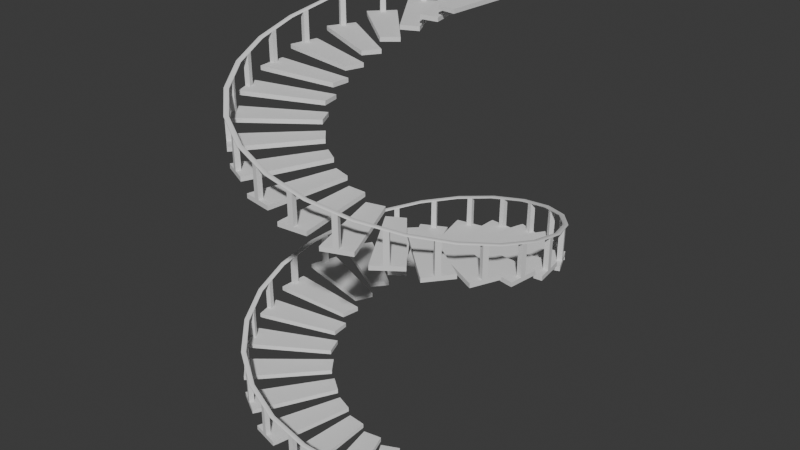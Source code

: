 # Source: Stairs.blend  (saved by Blender 4.3.34; exported with 4.5.12 LTS)
import bpy
from mathutils import Matrix  # noqa: F401  (used for matrix-valued properties, if any)

bpy.ops.wm.read_factory_settings(use_empty=True)
scene = bpy.context.scene
scene.name = 'Scene'

# ---- collections
col_collection = bpy.data.collections.new('Collection'); scene.collection.children.link(col_collection)

# ---- node groups
ng_smooth_by_angle = bpy.data.node_groups.new('Smooth by Angle', 'GeometryNodeTree')
_s = ng_smooth_by_angle.interface.new_socket(name='Mesh', in_out='OUTPUT', socket_type='NodeSocketGeometry')
_s = ng_smooth_by_angle.interface.new_socket(name='Mesh', in_out='INPUT', socket_type='NodeSocketGeometry')
_s = ng_smooth_by_angle.interface.new_socket(name='Angle', in_out='INPUT', socket_type='NodeSocketFloat')
_s.subtype = 'ANGLE'
_s.default_value = 0.5236
_s.min_value = 0.0
_s.max_value = 3.142
_s.description = 'Maximum face angle for smooth edges'
_s = ng_smooth_by_angle.interface.new_socket(name='Ignore Sharpness', in_out='INPUT', socket_type='NodeSocketBool')
_s.force_non_field = True
ng_smooth_by_angle.description = 'Set the sharpness of mesh edges based on the angle between the neighboring faces'
ng_smooth_by_angle.is_modifier = True
_N = ng_smooth_by_angle.nodes; _L = ng_smooth_by_angle.links
n0 = _N.new('GeometryNodeSetShadeSmooth'); n0.name = 'Set Shade Smooth'; n0.location = (120, -80)
n0.domain = 'EDGE'
n1 = _N.new('GeometryNodeSetShadeSmooth'); n1.name = 'Set Shade Smooth.001'; n1.location = (300, -80)
n2 = _N.new('NodeGroupOutput'); n2.name = 'Group Output'; n2.location = (480, -80)
n3 = _N.new('GeometryNodeInputMeshEdgeAngle'); n3.name = 'Edge Angle'; n3.location = (-440, -240)
n4 = _N.new('NodeGroupInput'); n4.name = 'Group Input'; n4.location = (-80, -80)
n5 = _N.new('GeometryNodeInputEdgeSmooth'); n5.name = 'Is Edge Smooth'; n5.location = (-260, -120)
n6 = _N.new('GeometryNodeInputShadeSmooth'); n6.name = 'Is Shade Smooth'; n6.location = (-440, -397)
n7 = _N.new('FunctionNodeCompare'); n7.name = 'Compare'; n7.location = (-260, -260)
n7.operation = 'LESS_EQUAL'
n7.inputs[6].default_value = (0.0, 0.0, 0.0, 0.0)
n7.inputs[7].default_value = (0.0, 0.0, 0.0, 0.0)
n8 = _N.new('FunctionNodeBooleanMath'); n8.name = 'Boolean Math.001'; n8.location = (-80, -260)
n9 = _N.new('NodeGroupInput'); n9.name = 'Group Input.001'; n9.location = (-440, -329)
n10 = _N.new('NodeGroupInput'); n10.name = 'Group Input.002'; n10.location = (-259, -189)
n11 = _N.new('FunctionNodeBooleanMath'); n11.name = 'Boolean Math'; n11.location = (-80, -149)
n11.operation = 'OR'
n12 = _N.new('FunctionNodeBooleanMath'); n12.name = 'Boolean Math.002'; n12.location = (-260, -380)
n12.operation = 'OR'
n13 = _N.new('NodeGroupInput'); n13.name = 'Group Input.003'; n13.location = (-440, -460)
_L.new(n3.outputs[0], n7.inputs[0])
_L.new(n1.outputs[0], n2.inputs[0])
_L.new(n9.outputs[1], n7.inputs[1])
_L.new(n7.outputs[0], n8.inputs[0])
_L.new(n4.outputs[0], n0.inputs[0])
_L.new(n0.outputs[0], n1.inputs[0])
_L.new(n8.outputs[0], n0.inputs[2])
_L.new(n10.outputs[2], n11.inputs[1])
_L.new(n5.outputs[0], n11.inputs[0])
_L.new(n11.outputs[0], n0.inputs[1])
_L.new(n13.outputs[2], n12.inputs[1])
_L.new(n6.outputs[0], n12.inputs[0])
_L.new(n12.outputs[0], n8.inputs[1])
n2.is_active_output = True

# ---- world
world_world = bpy.data.worlds.new('World'); scene.world = world_world
world_world.use_nodes = True; world_world.node_tree.nodes.clear()
_N = world_world.node_tree.nodes; _L = world_world.node_tree.links
n0 = _N.new('ShaderNodeOutputWorld'); n0.name = 'World Output'; n0.location = (300, 300)
n1 = _N.new('ShaderNodeBackground'); n1.name = 'Background'; n1.location = (10, 300)
n1.inputs[0].default_value = (0.05088, 0.05088, 0.05088, 1.0)
_L.new(n1.outputs[0], n0.inputs[0])
n0.is_active_output = True
world_world.color = (0.05088, 0.05088, 0.05088)
world_world.sun_shadow_jitter_overblur = 0.0

# ---- meshes
me_circle = bpy.data.meshes.new('Circle')
me_circle.from_pydata([(0.8315, -0.5556, 0.0), (0.9239, -0.3827, 0.0), (0.3496, -0.2478, 0.0), (0.4198, -0.1467, 0.0), (0.9239, -0.3827, 0.02856), (0.8315, -0.5556, 0.02856), (0.4198, -0.1467, 0.02856), (0.3496, -0.2478, 0.02856), (0.8042, -0.5399, 0.0), (0.8954, -0.3676, 0.0), (0.8042, -0.5399, 0.02856), (0.8954, -0.3676, 0.02856), (0.9267, -0.3895, 0.2055), (0.7899, -0.6235, 0.2759), (0.7662, -0.6016, 0.2728), (0.899, -0.3733, 0.2033), (0.927, -0.3889, 0.208), (0.9229, -0.385, 0.2127), (0.926, -0.3872, 0.2114), (0.7867, -0.618, 0.2829), (0.7902, -0.6229, 0.2784), (0.7893, -0.6209, 0.2818), (0.7664, -0.601, 0.2754), (0.7707, -0.6033, 0.2809), (0.7678, -0.6011, 0.279), (0.904, -0.374, 0.2112), (0.8992, -0.3726, 0.2059), (0.9008, -0.3725, 0.2095), (0.867, -0.489, 0.0), (0.3766, -0.2089, 0.0), (0.867, -0.489, 0.02856), (0.3766, -0.2089, 0.02856), (0.8393, -0.4736, 0.02856), (0.8393, -0.4736, 0.0), (0.8558, -0.4423, 0.02856), (0.8838, -0.4577, 0.0), (0.3893, -0.1905, 0.0), (0.8838, -0.4577, 0.02856), (0.3893, -0.1905, 0.02856), (0.8558, -0.4423, 0.0), (0.8853, -0.4603, 0.2259), (0.8678, -0.49, 0.2347), (0.8405, -0.4737, 0.2331), (0.8578, -0.4441, 0.2244)], [], [(33, 29, 2, 8), (32, 10, 7, 31), (9, 1, 4, 11), (36, 3, 6, 38), (8, 2, 7, 10), (28, 0, 5, 30), (0, 8, 10, 5), (3, 9, 11, 6), (30, 5, 10, 32), (28, 33, 8, 0), (12, 15, 14, 13), (15, 12, 16, 18, 17, 25, 27, 26), (13, 14, 22, 24, 23, 19, 21, 20), (17, 19, 23, 25), (14, 15, 26, 22), (16, 20, 21, 18), (18, 21, 19, 17), (22, 26, 27, 24), (24, 27, 25, 23), (12, 13, 20, 16), (35, 39, 33, 28), (30, 32, 42, 41), (35, 28, 30, 37), (2, 29, 31, 7), (34, 32, 31, 38), (39, 36, 29, 33), (9, 3, 36, 39), (11, 34, 38, 6), (1, 35, 37, 4), (4, 37, 34, 11), (1, 9, 39, 35), (29, 36, 38, 31), (40, 41, 42, 43), (32, 34, 43, 42), (34, 37, 40, 43), (37, 30, 41, 40)])
me_circle.polygons.foreach_set('use_smooth', [True] * 36)
_uv = me_circle.uv_layers.new(name='UVMap')
_uv.uv.foreach_set('vector', [0.526, 0.06631, 0.4785, 0.9968, 0.3957, 0.9998, 0.3953, 0.05579, 0.2152, 0.06629, 0.3459, 0.05578, 0.3457, 0.9998, 0.2629, 0.9968, 0.7349, 0.08407, 0.7404, 0.02791, 0.7906, 0.03337, 0.7844, 0.09014, 0.782, 0.4829, 0.782, 0.5762, 0.7321, 0.5762, 0.7321, 0.4829, 0.3953, 0.05579, 0.3957, 0.9998, 0.3457, 0.9998, 0.3459, 0.05578, 0.003248, 0.7083, 0.003248, 0.5764, 0.05316, 0.5764, 0.05316, 0.7083, 0.3964, 0.0006673, 0.3953, 0.05579, 0.3459, 0.05578, 0.3449, 0.0006475, 0.6107, 0.992, 0.7349, 0.08407, 0.7844, 0.09014, 0.6602, 0.9988, 0.2121, 0.01032, 0.3449, 0.0006475, 0.3459, 0.05578, 0.2152, 0.06629, 0.5293, 0.01053, 0.526, 0.06631, 0.3953, 0.05579, 0.3964, 0.0006673, 0.7858, 0.09019, 0.8422, 0.08905, 0.8425, 0.5665, 0.7874, 0.5796, 0.01886, 0.2145, 0.01886, 0.2709, 0.01423, 0.271, 0.007842, 0.2684, 0.005195, 0.262, 0.005195, 0.2237, 0.007842, 0.2173, 0.01423, 0.2145, 0.001766, 0.2161, 0.001766, 0.1594, 0.006397, 0.1593, 0.01279, 0.162, 0.01543, 0.1685, 0.01543, 0.2066, 0.01279, 0.2132, 0.006397, 0.216, 0.8991, 0.08998, 0.898, 0.5775, 0.8609, 0.5686, 0.8608, 0.08924, 0.8425, 0.5665, 0.8422, 0.08905, 0.8469, 0.08905, 0.8471, 0.5665, 0.9129, 0.09017, 0.9119, 0.5796, 0.9049, 0.579, 0.906, 0.0901, 0.906, 0.0901, 0.9049, 0.579, 0.898, 0.5775, 0.8991, 0.08998, 0.8471, 0.5665, 0.8469, 0.08905, 0.8538, 0.08911, 0.854, 0.5671, 0.854, 0.5671, 0.8538, 0.08911, 0.8608, 0.08924, 0.8609, 0.5686, 0.9175, 0.09019, 0.9165, 0.5796, 0.9119, 0.5796, 0.9129, 0.09017, 0.5916, 0.01555, 0.5876, 0.07145, 0.526, 0.06631, 0.5293, 0.01053, 0.7804, 0.5846, 0.8359, 0.5843, 0.8354, 0.9419, 0.7799, 0.9449, 0.2058, 0.001303, 0.2058, 0.06345, 0.1559, 0.06345, 0.1559, 0.001303, 0.05145, 0.7112, 0.05145, 0.794, 0.001533, 0.794, 0.001533, 0.7112, 0.1537, 0.0715, 0.2152, 0.06629, 0.2629, 0.9968, 0.2239, 0.9954, 0.5876, 0.07145, 0.5175, 0.9954, 0.4785, 0.9968, 0.526, 0.06631, 0.7349, 0.08407, 0.6107, 0.992, 0.5175, 0.9954, 0.5876, 0.07145, 0.006384, 0.08394, 0.1537, 0.0715, 0.2239, 0.9954, 0.1307, 0.992, 0.05145, 0.4259, 0.05145, 0.5745, 0.001533, 0.5745, 0.001533, 0.4259, 0.001655, 0.02773, 0.1498, 0.01585, 0.1537, 0.0715, 0.006384, 0.08394, 0.7404, 0.02791, 0.7349, 0.08407, 0.5876, 0.07145, 0.5916, 0.01555, 0.0004179, 0.3342, 0.03944, 0.3342, 0.03944, 0.3841, 0.0004179, 0.3841, 0.8489, 0.001303, 0.8489, 0.06345, 0.7934, 0.0625, 0.7931, 0.0006979, 0.8359, 0.5843, 0.8977, 0.5845, 0.8953, 0.9268, 0.8354, 0.9419, 0.8977, 0.5845, 0.9535, 0.5857, 0.951, 0.9307, 0.8953, 0.9268, 0.7183, 0.5843, 0.7804, 0.5846, 0.7799, 0.9449, 0.7198, 0.9294])
me_circle.update()

# ---- objects
ob_stairs = bpy.data.objects.new('Stairs', me_circle)
ob_empty = bpy.data.objects.new('Empty', None)

# ---- transforms, parenting, visibility, modifiers, constraints
ob_stairs.location = (0.0, 0.0, 0.0)
_m = ob_stairs.modifiers.new('Array', 'ARRAY')
_m.count = 40
_m.constant_offset_displace = (0.0, 0.0, 0.0)
_m.use_relative_offset = False
_m.use_merge_vertices = True
_m.use_object_offset = True
_m.offset_object = ob_empty
_m = ob_stairs.modifiers.new('Smooth by Angle', 'NODES')
_m.node_group = ng_smooth_by_angle
_m.use_pin_to_last = True
_m.show_group_selector = False
ob_empty.location = (0.0, 0.0, 0.06997)
ob_empty.rotation_euler = (0.0, -0.0, -0.2693)

# ---- collection membership
col_collection.objects.link(ob_stairs)
col_collection.objects.link(ob_empty)

# ---- scene / render settings (as saved in the file)
scene.frame_start = 1; scene.frame_end = 250; scene.frame_set(1)
scene.render.engine = 'BLENDER_EEVEE_NEXT'
bpy.context.view_layer.update()

# ---- added for rendering (the .blend has no active camera and no usable light): camera, sun
cam_auto = bpy.data.cameras.new('AutoCamera')
cam_auto.lens = 50.0
cam_auto.sensor_width = 36.0
cam_auto.clip_end = 1000.0
ob_auto_camera = bpy.data.objects.new('AutoCamera', cam_auto)
scene.collection.objects.link(ob_auto_camera)
ob_auto_camera.location = (3.83186, -4.59616, 4.57125)
ob_auto_camera.rotation_euler = (1.09748, -7.21219e-08, 0.694738)
scene.camera = ob_auto_camera
light_auto_sun = bpy.data.lights.new('AutoSun', 'SUN')
light_auto_sun.energy = 3.0
light_auto_sun.angle = 0.0523599
ob_auto_sun = bpy.data.objects.new('AutoSun', light_auto_sun)
scene.collection.objects.link(ob_auto_sun)
ob_auto_sun.rotation_euler = (0.872665, 0.174533, 0.523599)
bpy.context.view_layer.update()

